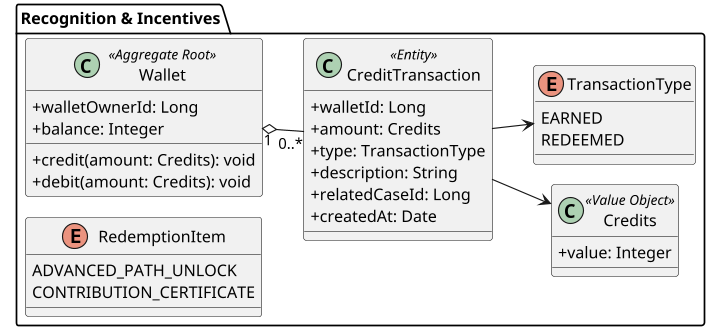

The diagram above was rendered by PlantUML. Its source (embedded in the PNG):
@startuml class-wallet-incentives-mobile
!pragma layout smetana
skinparam classAttributeIconSize 0
skinparam packageStyle folder
skinparam dpi 110
left to right direction

package "Recognition & Incentives" {
    class Wallet <<Aggregate Root>> {
        +walletOwnerId: Long
        +balance: Integer
        +credit(amount: Credits): void
        +debit(amount: Credits): void
    }

    class CreditTransaction <<Entity>> {
        +walletId: Long
        +amount: Credits
        +type: TransactionType
        +description: String
        +relatedCaseId: Long
        +createdAt: Date
    }

    class Credits <<Value Object>> {
        +value: Integer
    }

    enum TransactionType {
        EARNED
        REDEEMED
    }

    enum RedemptionItem {
        ADVANCED_PATH_UNLOCK
        CONTRIBUTION_CERTIFICATE
    }

    Wallet "1" o-- "0..*" CreditTransaction
    CreditTransaction --> Credits
    CreditTransaction --> TransactionType
}
@enduml